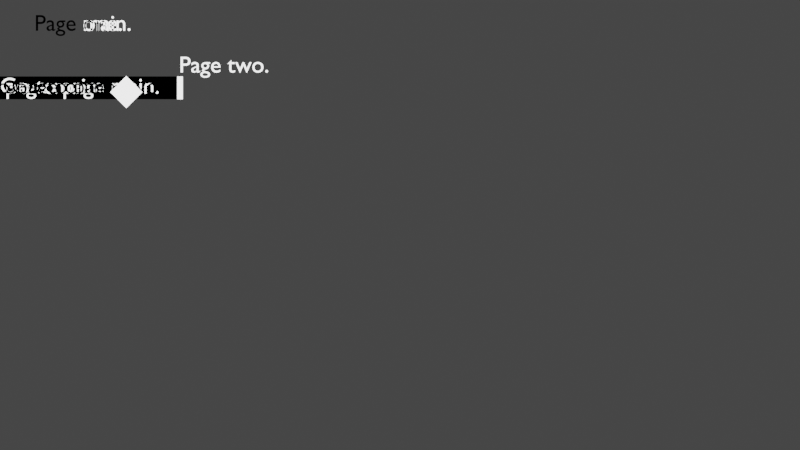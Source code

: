 # Source: addons.blend  (saved by Blender 3.3.6; exported with 4.5.12 LTS)
import bpy
from mathutils import Matrix  # noqa: F401  (used for matrix-valued properties, if any)

bpy.ops.wm.read_factory_settings(use_empty=True)
scene = bpy.context.scene
scene.name = 'Scene'

# ---- collections
col_one = bpy.data.collections.new('one'); scene.collection.children.link(col_one)
col_one.hide_render = True
col_one.hide_viewport = True
col_two = bpy.data.collections.new('two'); scene.collection.children.link(col_two)
col_two.hide_render = True
col_two.hide_viewport = True
col_main = bpy.data.collections.new('main'); scene.collection.children.link(col_main)

# ---- world
world_world = bpy.data.worlds.new('World'); scene.world = world_world
world_world.use_nodes = True; world_world.node_tree.nodes.clear()
_N = world_world.node_tree.nodes; _L = world_world.node_tree.links
n0 = _N.new('ShaderNodeOutputWorld'); n0.name = 'World Output'; n0.location = (300, 300)
n1 = _N.new('ShaderNodeBackground'); n1.name = 'Background'; n1.location = (10, 300)
n1.inputs[0].default_value = (0.05088, 0.05088, 0.05088, 1.0)
_L.new(n1.outputs[0], n0.inputs[0])
n0.is_active_output = True
world_world.color = (0.05088, 0.05088, 0.05088)
world_world.use_sun_shadow = False
world_world.sun_shadow_jitter_overblur = 0.0

# ---- cameras
cam_camera = bpy.data.cameras.new('camera')
cam_camera.type = 'ORTHO'
cam_camera.ortho_scale = 35.0

# ---- lights
light_light = bpy.data.lights.new('light', 'SUN')
light_light.transmission_factor = 0.0
light_light.shadow_soft_size = 0.25

# ---- meshes
me_mouse = bpy.data.meshes.new('mouse')
me_mouse.from_pydata([(1.0, 1.0, 0.0), (-1.0, 1.0, 0.0), (-1.0, -1.0, 0.0), (1.0, -1.0, 0.0)], [], [(0, 1, 2, 3)])
_uv = me_mouse.uv_layers.new(name='UVMap')
_uv.uv.foreach_set('vector', [1.0, 1.0, 0.0, 1.0, 0.0, 0.0, 1.0, 0.0])
me_mouse.update()
me_go_to_page_main = bpy.data.meshes.new('Go to page main.')
me_go_to_page_main.from_pydata([(1.0, 1.0, 0.0), (-1.0, 1.0, 0.0), (-1.0, -1.0, 0.0), (1.0, -1.0, 0.0)], [], [(0, 1, 2, 3)])
_uv = me_go_to_page_main.uv_layers.new(name='UVMap')
_uv.uv.foreach_set('vector', [1.0, 1.0, 0.0, 1.0, 0.0, 0.0, 1.0, 0.0])
me_go_to_page_main.update()
me_go_to_page_two = bpy.data.meshes.new('Go to page two.')
me_go_to_page_two.from_pydata([(1.0, 1.0, 0.0), (-1.0, 1.0, 0.0), (-1.0, -1.0, 0.0), (1.0, -1.0, 0.0)], [], [(0, 1, 2, 3)])
_uv = me_go_to_page_two.uv_layers.new(name='UVMap')
_uv.uv.foreach_set('vector', [1.0, 1.0, 0.0, 1.0, 0.0, 0.0, 1.0, 0.0])
me_go_to_page_two.update()
me_go_to_page_one = bpy.data.meshes.new('Go to page one.')
me_go_to_page_one.from_pydata([(1.0, 1.0, 0.0), (-1.0, 1.0, 0.0), (-1.0, -1.0, 0.0), (1.0, -1.0, 0.0)], [], [(0, 1, 2, 3)])
_uv = me_go_to_page_one.uv_layers.new(name='UVMap')
_uv.uv.foreach_set('vector', [1.0, 1.0, 0.0, 1.0, 0.0, 0.0, 1.0, 0.0])
me_go_to_page_one.update()
me_go_to_page_main__001 = bpy.data.meshes.new('Go to page main..001')
me_go_to_page_main__001.from_pydata([(1.0, 1.0, 0.0), (-1.0, 1.0, 0.0), (-1.0, -1.0, 0.0), (1.0, -1.0, 0.0)], [], [(0, 1, 2, 3)])
_uv = me_go_to_page_main__001.uv_layers.new(name='UVMap')
_uv.uv.foreach_set('vector', [1.0, 1.0, 0.0, 1.0, 0.0, 0.0, 1.0, 0.0])
me_go_to_page_main__001.update()
me_go_to_page_one__001 = bpy.data.meshes.new('Go to page one..001')
me_go_to_page_one__001.from_pydata([(1.0, 1.0, 0.0), (-1.0, 1.0, 0.0), (-1.0, -1.0, 0.0), (1.0, -1.0, 0.0)], [], [(0, 1, 2, 3)])
_uv = me_go_to_page_one__001.uv_layers.new(name='UVMap')
_uv.uv.foreach_set('vector', [1.0, 1.0, 0.0, 1.0, 0.0, 0.0, 1.0, 0.0])
me_go_to_page_one__001.update()
me_go_to_page_two__001 = bpy.data.meshes.new('Go to page two..001')
me_go_to_page_two__001.from_pydata([(1.0, 1.0, 0.0), (-1.0, 1.0, 0.0), (-1.0, -1.0, 0.0), (1.0, -1.0, 0.0)], [], [(0, 1, 2, 3)])
_uv = me_go_to_page_two__001.uv_layers.new(name='UVMap')
_uv.uv.foreach_set('vector', [1.0, 1.0, 0.0, 1.0, 0.0, 0.0, 1.0, 0.0])
me_go_to_page_two__001.update()

# ---- curves / text
txt_font_curve = bpy.data.curves.new('Font Curve', 'FONT')
txt_font_curve.dimensions = '2D'
txt_font_curve.body = 'Page one.'
txt_font_curve_001 = bpy.data.curves.new('Font Curve.001', 'FONT')
txt_font_curve_001.dimensions = '2D'
txt_font_curve_001.body = 'Go to page main.'
txt_font_curve_002 = bpy.data.curves.new('Font Curve.002', 'FONT')
txt_font_curve_002.dimensions = '2D'
txt_font_curve_002.body = 'Go to page two.'
txt_font_curve_003 = bpy.data.curves.new('Font Curve.003', 'FONT')
txt_font_curve_003.dimensions = '2D'
txt_font_curve_003.body = 'Page two.'
txt_font_curve_004 = bpy.data.curves.new('Font Curve.004', 'FONT')
txt_font_curve_004.dimensions = '2D'
txt_font_curve_004.body = 'Go to page one.'
txt_font_curve_005 = bpy.data.curves.new('Font Curve.005', 'FONT')
txt_font_curve_005.dimensions = '2D'
txt_font_curve_005.body = 'Go to page main.'
txt_font_curve_006 = bpy.data.curves.new('Font Curve.006', 'FONT')
txt_font_curve_006.dimensions = '2D'
txt_font_curve_006.body = 'Page main.'
txt_font_curve_007 = bpy.data.curves.new('Font Curve.007', 'FONT')
txt_font_curve_007.dimensions = '2D'
txt_font_curve_007.body = 'Go to page one.'
txt_font_curve_008 = bpy.data.curves.new('Font Curve.008', 'FONT')
txt_font_curve_008.dimensions = '2D'
txt_font_curve_008.body = 'Go to page two.'

# ---- objects
ob_camera = bpy.data.objects.new('camera', cam_camera)
ob_light = bpy.data.objects.new('light', light_light)
ob_mouse = bpy.data.objects.new('mouse', me_mouse)
ob_font_curve = bpy.data.objects.new('Font Curve', txt_font_curve)
ob_go_to_page_main = bpy.data.objects.new('Go to page main.', me_go_to_page_main)
ob_font_curve_001 = bpy.data.objects.new('Font Curve.001', txt_font_curve_001)
ob_go_to_page_two = bpy.data.objects.new('Go to page two.', me_go_to_page_two)
ob_font_curve_002 = bpy.data.objects.new('Font Curve.002', txt_font_curve_002)
ob_font_curve_003 = bpy.data.objects.new('Font Curve.003', txt_font_curve_003)
ob_go_to_page_one = bpy.data.objects.new('Go to page one.', me_go_to_page_one)
ob_font_curve_004 = bpy.data.objects.new('Font Curve.004', txt_font_curve_004)
ob_go_to_page_main__001 = bpy.data.objects.new('Go to page main..001', me_go_to_page_main__001)
ob_font_curve_005 = bpy.data.objects.new('Font Curve.005', txt_font_curve_005)
ob_font_curve_006 = bpy.data.objects.new('Font Curve.006', txt_font_curve_006)
ob_go_to_page_one__001 = bpy.data.objects.new('Go to page one..001', me_go_to_page_one__001)
ob_font_curve_007 = bpy.data.objects.new('Font Curve.007', txt_font_curve_007)
ob_go_to_page_two__001 = bpy.data.objects.new('Go to page two..001', me_go_to_page_two__001)
ob_font_curve_008 = bpy.data.objects.new('Font Curve.008', txt_font_curve_008)

# ---- transforms, parenting, visibility, modifiers, constraints
ob_camera.location = (16.0, -8.5, 60.0)
ob_light.location = (0.0, 0.0, 1.0)
ob_light.hide_select = True
ob_mouse.location = (4.026, -2.684, 1.0)
ob_mouse.rotation_euler = (0.0, 0.0, 0.7854)
ob_mouse.scale = (0.5, 0.5, 0.5)
ob_font_curve.location = (0.0, 0.0, 0.0)
ob_go_to_page_main.location = (0.0, -2.5, 0.0)
ob_go_to_page_main.scale = (4.0, 0.5, 1.0)
ob_font_curve_001.parent = ob_go_to_page_main
ob_font_curve_001.location = (-1.0, -0.5, 0.1)
ob_font_curve_001.scale = (0.25, 2.0, 1.0)
ob_go_to_page_two.location = (2.5, -2.5, 0.0)
ob_go_to_page_two.scale = (3.75, 0.5, 1.0)
ob_font_curve_002.parent = ob_go_to_page_two
ob_font_curve_002.location = (-0.9375, -0.5, 0.1)
ob_font_curve_002.scale = (0.2667, 2.0, 1.0)
ob_font_curve_003.location = (6.334, -1.825, 0.0)
ob_go_to_page_one.location = (0.0, -2.5, 0.0)
ob_go_to_page_one.scale = (3.75, 0.5, 1.0)
ob_font_curve_004.parent = ob_go_to_page_one
ob_font_curve_004.location = (-0.9375, -0.5, 0.1)
ob_font_curve_004.scale = (0.2667, 2.0, 1.0)
ob_go_to_page_main__001.location = (2.5, -2.5, 0.0)
ob_go_to_page_main__001.scale = (4.0, 0.5, 1.0)
ob_font_curve_005.parent = ob_go_to_page_main__001
ob_font_curve_005.location = (-1.0, -0.5, 0.1)
ob_font_curve_005.scale = (0.25, 2.0, 1.0)
ob_font_curve_006.location = (0.0, 0.0, 0.0)
ob_go_to_page_one__001.location = (0.0, -2.5, 0.0)
ob_go_to_page_one__001.scale = (3.75, 0.5, 1.0)
ob_font_curve_007.parent = ob_go_to_page_one__001
ob_font_curve_007.location = (-0.9375, -0.5, 0.1)
ob_font_curve_007.scale = (0.2667, 2.0, 1.0)
ob_go_to_page_two__001.location = (2.5, -2.5, 0.0)
ob_go_to_page_two__001.scale = (3.75, 0.5, 1.0)
ob_font_curve_008.parent = ob_go_to_page_two__001
ob_font_curve_008.location = (-0.9375, -0.5, 0.1)
ob_font_curve_008.scale = (0.2667, 2.0, 1.0)

# ---- collection membership
scene.collection.objects.link(ob_camera)
scene.collection.objects.link(ob_light)
scene.collection.objects.link(ob_mouse)
scene.collection.objects.link(ob_font_curve)
scene.collection.objects.link(ob_go_to_page_main)
scene.collection.objects.link(ob_font_curve_001)
scene.collection.objects.link(ob_go_to_page_two)
scene.collection.objects.link(ob_font_curve_002)
scene.collection.objects.link(ob_font_curve_003)
scene.collection.objects.link(ob_go_to_page_one)
scene.collection.objects.link(ob_font_curve_004)
scene.collection.objects.link(ob_go_to_page_main__001)
scene.collection.objects.link(ob_font_curve_005)
scene.collection.objects.link(ob_font_curve_006)
scene.collection.objects.link(ob_go_to_page_one__001)
scene.collection.objects.link(ob_font_curve_007)
scene.collection.objects.link(ob_go_to_page_two__001)
scene.collection.objects.link(ob_font_curve_008)

# ---- scene / render settings (as saved in the file)
scene.camera = ob_camera
scene.frame_start = 1; scene.frame_end = 250; scene.frame_set(1)
scene.render.engine = 'BLENDER_EEVEE_NEXT'
scene.cycles.sampling_pattern = 'TABULATED_SOBOL'
scene.cycles.use_light_tree = False
scene.view_settings.view_transform = 'Filmic'
bpy.context.view_layer.update()
